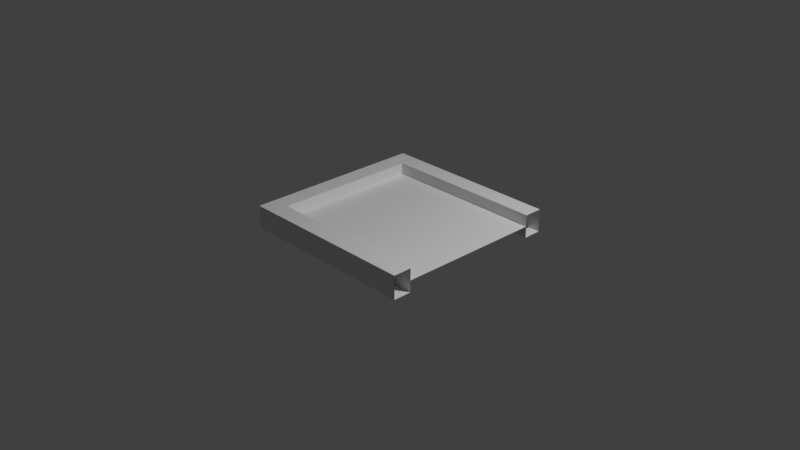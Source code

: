 # Source: multidecor_window_segment_1.blend  (saved by Blender 3.0.42; exported with 4.5.12 LTS)
import bpy
from mathutils import Matrix  # noqa: F401  (used for matrix-valued properties, if any)

bpy.ops.wm.read_factory_settings(use_empty=True)
scene = bpy.context.scene
scene.name = 'Scene'

# ---- collections
col_collection = bpy.data.collections.new('Collection'); scene.collection.children.link(col_collection)

# ---- materials (node trees are filled in below, after node groups)
mat_material = bpy.data.materials.new('Material')
mat_material.alpha_threshold = 0.0
mat_material.use_transparent_shadow = False
mat_material.line_color = (0.0, 0.0, 0.0, 1.0)
mat_material_001 = bpy.data.materials.new('Material.001')
mat_material_001.use_transparent_shadow = False

# ---- material node trees
mat_material.use_nodes = True; mat_material.node_tree.nodes.clear()
_N = mat_material.node_tree.nodes; _L = mat_material.node_tree.links
n0 = _N.new('ShaderNodeOutputMaterial'); n0.name = 'Material Output'; n0.location = (300, 300)
n1 = _N.new('ShaderNodeBsdfPrincipled'); n1.name = 'Principled BSDF'; n1.location = (10, 300)
n1.distribution = 'GGX'
n1.subsurface_method = 'RANDOM_WALK_SKIN'
n1.inputs[2].default_value = 0.4
n1.inputs[3].default_value = 1.45
n1.inputs[27].default_value = (0.0, 0.0, 0.0, 1.0)
n1.inputs[28].default_value = 1.0
_L.new(n1.outputs[0], n0.inputs[0])
n0.is_active_output = True
mat_material_001.use_nodes = True; mat_material_001.node_tree.nodes.clear()
_N = mat_material_001.node_tree.nodes; _L = mat_material_001.node_tree.links
n0 = _N.new('ShaderNodeBsdfPrincipled'); n0.name = 'Principled BSDF'; n0.location = (10, 300)
n0.distribution = 'GGX'
n0.subsurface_method = 'RANDOM_WALK_SKIN'
n0.inputs[3].default_value = 1.45
n0.inputs[27].default_value = (0.0, 0.0, 0.0, 1.0)
n0.inputs[28].default_value = 1.0
n1 = _N.new('ShaderNodeOutputMaterial'); n1.name = 'Material Output'; n1.location = (300, 300)
_L.new(n0.outputs[0], n1.inputs[0])
n1.is_active_output = True

# ---- world
world_world = bpy.data.worlds.new('World'); scene.world = world_world
world_world.use_nodes = True; world_world.node_tree.nodes.clear()
_N = world_world.node_tree.nodes; _L = world_world.node_tree.links
n0 = _N.new('ShaderNodeOutputWorld'); n0.name = 'World Output'; n0.location = (300, 300)
n1 = _N.new('ShaderNodeBackground'); n1.name = 'Background'; n1.location = (10, 300)
n1.inputs[0].default_value = (0.05088, 0.05088, 0.05088, 1.0)
_L.new(n1.outputs[0], n0.inputs[0])
n0.is_active_output = True
world_world.color = (0.05088, 0.05088, 0.05088)
world_world.use_sun_shadow = False
world_world.sun_shadow_jitter_overblur = 0.0

# ---- cameras
cam_camera = bpy.data.cameras.new('Camera')
cam_camera.clip_end = 100.0
cam_camera.ortho_scale = 7.314

# ---- lights
light_light = bpy.data.lights.new('Light', 'POINT')
light_light.transmission_factor = 0.0
light_light.energy = 1000.0
light_light.shadow_soft_size = 0.1
light_light.shadow_maximum_resolution = 0.006
light_light.use_absolute_resolution = True

# ---- meshes
me_cube = bpy.data.meshes.new('Cube')
me_cube.from_pydata([(1.0, 1.0, 0.125), (-1.0, 1.0, 0.125), (1.0, 1.0, -0.125), (-1.0, 1.0, -0.125), (1.0, -1.0, 0.125), (-1.0, -1.0, 0.125), (1.0, -1.0, -0.125), (-1.0, -1.0, -0.125), (1.0, 0.8, 0.125), (-0.8, 0.8, 0.125), (1.0, 0.8, -0.125), (-0.8, 0.8, -0.125), (1.0, -0.8, 0.125), (-0.8, -0.8, 0.125), (1.0, -0.8, -0.125), (-0.8, -0.8, -0.125), (-0.8, -0.8, -5.96e-08), (1.0, 0.8, 5.96e-08), (1.0, -0.8, -5.96e-08), (-0.8, 0.8, 5.96e-08)], [], [(16, 18, 12, 13), (7, 6, 4, 5), (5, 1, 3, 7), (1, 0, 2, 3), (16, 19, 11, 15), (19, 17, 10, 11), (7, 15, 14, 6), (3, 11, 15, 7), (2, 10, 11, 3), (1, 9, 8, 0), (5, 13, 9, 1), (4, 12, 13, 5), (9, 8, 17, 19), (13, 9, 19, 16), (15, 14, 18, 16), (19, 17, 18, 16)])
me_cube.polygons.foreach_set('material_index', [0, 0, 0, 0, 0, 0, 0, 0, 0, 0, 0, 0, 0, 0, 0, 1])
_uv = me_cube.uv_layers.new(name='UVMap')
_uv.uv.foreach_set('vector', [0.6841, 0.03695, 0.6841, 0.03695, 0.6841, 0.03695, 0.6841, 0.03695, 0.09245, -0.01564, 0.09245, -0.01564, 0.09245, -0.01564, 0.09245, -0.01564, -0.01563, 0.9075, -0.01563, 0.3817, -0.01563, 0.3817, -0.01563, 0.9075, -0.1445, 0.5102, -0.1445, 0.5102, -0.1445, 0.5102, -0.1445, 0.5102, 0.03695, 0.5526, 0.03695, 0.9733, 0.03695, 0.9733, 0.03695, 0.5526, 0.4471, 0.4576, 0.4471, 0.4576, 0.4471, 0.4576, 0.4471, 0.4576, 0.3225, 0.2959, 0.2699, 0.2959, -0.2034, 0.2959, -0.2034, 0.2959, 0.0001415, 0.9075, 0.05273, 0.9075, 0.05273, 0.9075, 0.0001415, 0.9075, 0.1513, 0.2959, 0.1513, 0.2959, 0.6246, 0.2959, 0.6772, 0.2959, -0.4403, 0.2302, -0.3877, 0.2302, 0.0856, 0.2302, 0.0856, 0.2302, 0.000141, 0.3159, 0.05273, 0.3159, 0.05273, 0.3159, 0.000141, 0.3159, 0.9141, 0.2302, 0.9141, 0.2302, 0.4408, 0.2302, 0.3883, 0.2302, 0.2105, 0.4576, 0.2105, 0.4576, 0.2105, 0.4576, 0.2105, 0.4576, 0.03695, 0.3159, 0.03695, 0.7366, 0.03695, 0.7366, 0.03695, 0.3159, 0.4474, 0.03695, 0.4474, 0.03695, 0.4474, 0.03695, 0.4474, 0.03695, 0.9999, 0.5, 0.0001251, 0.5, 0.0001251, 0.5, 0.9999, 0.5])
me_cube.materials.append(mat_material)
me_cube.materials.append(mat_material_001)
me_cube.use_remesh_preserve_volume = False
me_cube.use_remesh_preserve_attributes = False
me_cube.use_mirror_vertex_groups = False
me_cube.update()

# ---- objects
ob_cube = bpy.data.objects.new('Cube', me_cube)
ob_light = bpy.data.objects.new('Light', light_light)
ob_camera = bpy.data.objects.new('Camera', cam_camera)

# ---- transforms, parenting, visibility, modifiers, constraints
ob_cube.location = (0.0, 0.0, 0.0)
ob_cube.lock_rotations_4d = False
ob_cube.empty_display_type = 'ARROWS'
ob_cube.lineart.crease_threshold = 0.0
ob_light.location = (4.076, 1.005, 5.904)
ob_light.rotation_euler = (0.6503, 0.05522, 1.866)
ob_light.lock_rotations_4d = False
ob_light.empty_display_type = 'ARROWS'
ob_light.color = (0.0, 0.0, 0.0, 0.0)
ob_light.lineart.crease_threshold = 0.0
ob_camera.location = (7.359, -6.926, 4.958)
ob_camera.rotation_euler = (1.109, 0.0, 0.8149)
ob_camera.lock_rotations_4d = False
ob_camera.empty_display_type = 'ARROWS'
ob_camera.color = (0.0, 0.0, 0.0, 0.0)
ob_camera.display_type = 'WIRE'
ob_camera.lineart.crease_threshold = 0.0

# ---- collection membership
col_collection.objects.link(ob_cube)
col_collection.objects.link(ob_light)
col_collection.objects.link(ob_camera)

# ---- scene / render settings (as saved in the file)
scene.camera = ob_camera
scene.frame_start = 1; scene.frame_end = 250; scene.frame_set(1)
scene.render.engine = 'BLENDER_EEVEE_NEXT'
scene.cycles.sampling_pattern = 'TABULATED_SOBOL'
scene.cycles.use_light_tree = False
scene.view_settings.view_transform = 'Standard'
bpy.context.view_layer.update()

